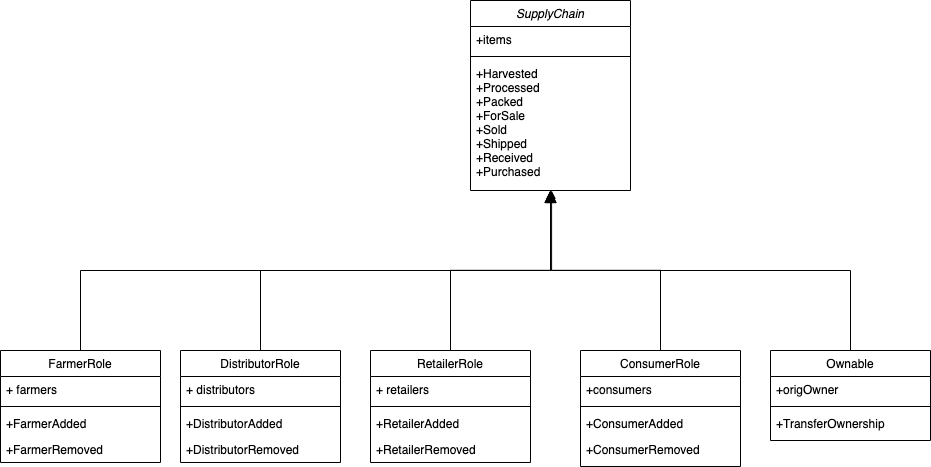

The diagram above was exported from draw.io. Its source (the exported page's mxGraphModel, read from the mxfile embedded in the PNG):
<mxGraphModel dx="2112" dy="1602" grid="1" gridSize="10" guides="1" tooltips="1" connect="1" arrows="1" fold="1" page="1" pageScale="1" pageWidth="827" pageHeight="1169" math="0" shadow="0">
  <root>
    <mxCell id="WIyWlLk6GJQsqaUBKTNV-0" />
    <mxCell id="WIyWlLk6GJQsqaUBKTNV-1" parent="WIyWlLk6GJQsqaUBKTNV-0" />
    <mxCell id="zkfFHV4jXpPFQw0GAbJ--0" value="SupplyChain" style="swimlane;fontStyle=2;align=center;verticalAlign=top;childLayout=stackLayout;horizontal=1;startSize=26;horizontalStack=0;resizeParent=1;resizeLast=0;collapsible=1;marginBottom=0;rounded=0;shadow=0;strokeWidth=1;" parent="WIyWlLk6GJQsqaUBKTNV-1" vertex="1">
      <mxGeometry x="220" y="10" width="160" height="190" as="geometry">
        <mxRectangle x="230" y="140" width="160" height="26" as="alternateBounds" />
      </mxGeometry>
    </mxCell>
    <mxCell id="zkfFHV4jXpPFQw0GAbJ--1" value="+items" style="text;align=left;verticalAlign=top;spacingLeft=4;spacingRight=4;overflow=hidden;rotatable=0;points=[[0,0.5],[1,0.5]];portConstraint=eastwest;" parent="zkfFHV4jXpPFQw0GAbJ--0" vertex="1">
      <mxGeometry y="26" width="160" height="26" as="geometry" />
    </mxCell>
    <mxCell id="zkfFHV4jXpPFQw0GAbJ--4" value="" style="line;html=1;strokeWidth=1;align=left;verticalAlign=middle;spacingTop=-1;spacingLeft=3;spacingRight=3;rotatable=0;labelPosition=right;points=[];portConstraint=eastwest;" parent="zkfFHV4jXpPFQw0GAbJ--0" vertex="1">
      <mxGeometry y="52" width="160" height="8" as="geometry" />
    </mxCell>
    <mxCell id="zkfFHV4jXpPFQw0GAbJ--5" value="+Harvested&#10;+Processed&#10;+Packed&#10;+ForSale&#10;+Sold&#10;+Shipped&#10;+Received&#10;+Purchased" style="text;align=left;verticalAlign=top;spacingLeft=4;spacingRight=4;overflow=hidden;rotatable=0;points=[[0,0.5],[1,0.5]];portConstraint=eastwest;" parent="zkfFHV4jXpPFQw0GAbJ--0" vertex="1">
      <mxGeometry y="60" width="160" height="120" as="geometry" />
    </mxCell>
    <mxCell id="zkfFHV4jXpPFQw0GAbJ--6" value="RetailerRole" style="swimlane;fontStyle=0;align=center;verticalAlign=top;childLayout=stackLayout;horizontal=1;startSize=26;horizontalStack=0;resizeParent=1;resizeLast=0;collapsible=1;marginBottom=0;rounded=0;shadow=0;strokeWidth=1;" parent="WIyWlLk6GJQsqaUBKTNV-1" vertex="1">
      <mxGeometry x="120" y="360" width="160" height="112" as="geometry">
        <mxRectangle x="130" y="380" width="160" height="26" as="alternateBounds" />
      </mxGeometry>
    </mxCell>
    <mxCell id="zkfFHV4jXpPFQw0GAbJ--7" value="+ retailers" style="text;align=left;verticalAlign=top;spacingLeft=4;spacingRight=4;overflow=hidden;rotatable=0;points=[[0,0.5],[1,0.5]];portConstraint=eastwest;" parent="zkfFHV4jXpPFQw0GAbJ--6" vertex="1">
      <mxGeometry y="26" width="160" height="26" as="geometry" />
    </mxCell>
    <mxCell id="zkfFHV4jXpPFQw0GAbJ--9" value="" style="line;html=1;strokeWidth=1;align=left;verticalAlign=middle;spacingTop=-1;spacingLeft=3;spacingRight=3;rotatable=0;labelPosition=right;points=[];portConstraint=eastwest;" parent="zkfFHV4jXpPFQw0GAbJ--6" vertex="1">
      <mxGeometry y="52" width="160" height="8" as="geometry" />
    </mxCell>
    <mxCell id="zkfFHV4jXpPFQw0GAbJ--11" value="+RetailerAdded" style="text;align=left;verticalAlign=top;spacingLeft=4;spacingRight=4;overflow=hidden;rotatable=0;points=[[0,0.5],[1,0.5]];portConstraint=eastwest;" parent="zkfFHV4jXpPFQw0GAbJ--6" vertex="1">
      <mxGeometry y="60" width="160" height="26" as="geometry" />
    </mxCell>
    <mxCell id="YEilvL-2DrAlAvVmRjua-0" value="+RetailerRemoved" style="text;align=left;verticalAlign=top;spacingLeft=4;spacingRight=4;overflow=hidden;rotatable=0;points=[[0,0.5],[1,0.5]];portConstraint=eastwest;" vertex="1" parent="zkfFHV4jXpPFQw0GAbJ--6">
      <mxGeometry y="86" width="160" height="26" as="geometry" />
    </mxCell>
    <mxCell id="zkfFHV4jXpPFQw0GAbJ--12" value="" style="endArrow=block;endSize=10;endFill=0;shadow=0;strokeWidth=1;rounded=0;edgeStyle=elbowEdgeStyle;elbow=vertical;" parent="WIyWlLk6GJQsqaUBKTNV-1" source="zkfFHV4jXpPFQw0GAbJ--6" target="zkfFHV4jXpPFQw0GAbJ--0" edge="1">
      <mxGeometry width="160" relative="1" as="geometry">
        <mxPoint x="200" y="203" as="sourcePoint" />
        <mxPoint x="200" y="203" as="targetPoint" />
      </mxGeometry>
    </mxCell>
    <mxCell id="zkfFHV4jXpPFQw0GAbJ--13" value="ConsumerRole" style="swimlane;fontStyle=0;align=center;verticalAlign=top;childLayout=stackLayout;horizontal=1;startSize=26;horizontalStack=0;resizeParent=1;resizeLast=0;collapsible=1;marginBottom=0;rounded=0;shadow=0;strokeWidth=1;" parent="WIyWlLk6GJQsqaUBKTNV-1" vertex="1">
      <mxGeometry x="330" y="360" width="160" height="116" as="geometry">
        <mxRectangle x="340" y="380" width="170" height="26" as="alternateBounds" />
      </mxGeometry>
    </mxCell>
    <mxCell id="zkfFHV4jXpPFQw0GAbJ--14" value="+consumers" style="text;align=left;verticalAlign=top;spacingLeft=4;spacingRight=4;overflow=hidden;rotatable=0;points=[[0,0.5],[1,0.5]];portConstraint=eastwest;" parent="zkfFHV4jXpPFQw0GAbJ--13" vertex="1">
      <mxGeometry y="26" width="160" height="26" as="geometry" />
    </mxCell>
    <mxCell id="zkfFHV4jXpPFQw0GAbJ--15" value="" style="line;html=1;strokeWidth=1;align=left;verticalAlign=middle;spacingTop=-1;spacingLeft=3;spacingRight=3;rotatable=0;labelPosition=right;points=[];portConstraint=eastwest;" parent="zkfFHV4jXpPFQw0GAbJ--13" vertex="1">
      <mxGeometry y="52" width="160" height="8" as="geometry" />
    </mxCell>
    <mxCell id="YEilvL-2DrAlAvVmRjua-5" value="+ConsumerAdded" style="text;align=left;verticalAlign=top;spacingLeft=4;spacingRight=4;overflow=hidden;rotatable=0;points=[[0,0.5],[1,0.5]];portConstraint=eastwest;" vertex="1" parent="zkfFHV4jXpPFQw0GAbJ--13">
      <mxGeometry y="60" width="160" height="26" as="geometry" />
    </mxCell>
    <mxCell id="YEilvL-2DrAlAvVmRjua-7" value="+ConsumerRemoved" style="text;align=left;verticalAlign=top;spacingLeft=4;spacingRight=4;overflow=hidden;rotatable=0;points=[[0,0.5],[1,0.5]];portConstraint=eastwest;" vertex="1" parent="zkfFHV4jXpPFQw0GAbJ--13">
      <mxGeometry y="86" width="160" height="26" as="geometry" />
    </mxCell>
    <mxCell id="zkfFHV4jXpPFQw0GAbJ--16" value="" style="endArrow=block;endSize=10;endFill=1;shadow=0;strokeWidth=1;rounded=0;edgeStyle=elbowEdgeStyle;elbow=vertical;" parent="WIyWlLk6GJQsqaUBKTNV-1" source="zkfFHV4jXpPFQw0GAbJ--13" target="zkfFHV4jXpPFQw0GAbJ--0" edge="1">
      <mxGeometry width="160" relative="1" as="geometry">
        <mxPoint x="210" y="373" as="sourcePoint" />
        <mxPoint x="310" y="271" as="targetPoint" />
      </mxGeometry>
    </mxCell>
    <mxCell id="YEilvL-2DrAlAvVmRjua-13" style="edgeStyle=orthogonalEdgeStyle;rounded=0;orthogonalLoop=1;jettySize=auto;html=1;entryX=0.5;entryY=1;entryDx=0;entryDy=0;" edge="1" parent="WIyWlLk6GJQsqaUBKTNV-1" source="YEilvL-2DrAlAvVmRjua-8" target="zkfFHV4jXpPFQw0GAbJ--0">
      <mxGeometry relative="1" as="geometry">
        <Array as="points">
          <mxPoint x="10" y="280" />
          <mxPoint x="300" y="280" />
        </Array>
      </mxGeometry>
    </mxCell>
    <mxCell id="YEilvL-2DrAlAvVmRjua-8" value="DistributorRole" style="swimlane;fontStyle=0;align=center;verticalAlign=top;childLayout=stackLayout;horizontal=1;startSize=26;horizontalStack=0;resizeParent=1;resizeLast=0;collapsible=1;marginBottom=0;rounded=0;shadow=0;strokeWidth=1;" vertex="1" parent="WIyWlLk6GJQsqaUBKTNV-1">
      <mxGeometry x="-70" y="360" width="160" height="112" as="geometry">
        <mxRectangle x="130" y="380" width="160" height="26" as="alternateBounds" />
      </mxGeometry>
    </mxCell>
    <mxCell id="YEilvL-2DrAlAvVmRjua-9" value="+ distributors" style="text;align=left;verticalAlign=top;spacingLeft=4;spacingRight=4;overflow=hidden;rotatable=0;points=[[0,0.5],[1,0.5]];portConstraint=eastwest;" vertex="1" parent="YEilvL-2DrAlAvVmRjua-8">
      <mxGeometry y="26" width="160" height="26" as="geometry" />
    </mxCell>
    <mxCell id="YEilvL-2DrAlAvVmRjua-10" value="" style="line;html=1;strokeWidth=1;align=left;verticalAlign=middle;spacingTop=-1;spacingLeft=3;spacingRight=3;rotatable=0;labelPosition=right;points=[];portConstraint=eastwest;" vertex="1" parent="YEilvL-2DrAlAvVmRjua-8">
      <mxGeometry y="52" width="160" height="8" as="geometry" />
    </mxCell>
    <mxCell id="YEilvL-2DrAlAvVmRjua-11" value="+DistributorAdded" style="text;align=left;verticalAlign=top;spacingLeft=4;spacingRight=4;overflow=hidden;rotatable=0;points=[[0,0.5],[1,0.5]];portConstraint=eastwest;" vertex="1" parent="YEilvL-2DrAlAvVmRjua-8">
      <mxGeometry y="60" width="160" height="26" as="geometry" />
    </mxCell>
    <mxCell id="YEilvL-2DrAlAvVmRjua-12" value="+DistributorRemoved" style="text;align=left;verticalAlign=top;spacingLeft=4;spacingRight=4;overflow=hidden;rotatable=0;points=[[0,0.5],[1,0.5]];portConstraint=eastwest;" vertex="1" parent="YEilvL-2DrAlAvVmRjua-8">
      <mxGeometry y="86" width="160" height="26" as="geometry" />
    </mxCell>
    <mxCell id="YEilvL-2DrAlAvVmRjua-19" style="edgeStyle=orthogonalEdgeStyle;rounded=0;orthogonalLoop=1;jettySize=auto;html=1;entryX=0.5;entryY=1;entryDx=0;entryDy=0;" edge="1" parent="WIyWlLk6GJQsqaUBKTNV-1" source="YEilvL-2DrAlAvVmRjua-14" target="zkfFHV4jXpPFQw0GAbJ--0">
      <mxGeometry relative="1" as="geometry">
        <Array as="points">
          <mxPoint x="-170" y="280" />
          <mxPoint x="300" y="280" />
        </Array>
      </mxGeometry>
    </mxCell>
    <mxCell id="YEilvL-2DrAlAvVmRjua-14" value="FarmerRole" style="swimlane;fontStyle=0;align=center;verticalAlign=top;childLayout=stackLayout;horizontal=1;startSize=26;horizontalStack=0;resizeParent=1;resizeLast=0;collapsible=1;marginBottom=0;rounded=0;shadow=0;strokeWidth=1;" vertex="1" parent="WIyWlLk6GJQsqaUBKTNV-1">
      <mxGeometry x="-250" y="360" width="160" height="112" as="geometry">
        <mxRectangle x="130" y="380" width="160" height="26" as="alternateBounds" />
      </mxGeometry>
    </mxCell>
    <mxCell id="YEilvL-2DrAlAvVmRjua-15" value="+ farmers" style="text;align=left;verticalAlign=top;spacingLeft=4;spacingRight=4;overflow=hidden;rotatable=0;points=[[0,0.5],[1,0.5]];portConstraint=eastwest;" vertex="1" parent="YEilvL-2DrAlAvVmRjua-14">
      <mxGeometry y="26" width="160" height="26" as="geometry" />
    </mxCell>
    <mxCell id="YEilvL-2DrAlAvVmRjua-16" value="" style="line;html=1;strokeWidth=1;align=left;verticalAlign=middle;spacingTop=-1;spacingLeft=3;spacingRight=3;rotatable=0;labelPosition=right;points=[];portConstraint=eastwest;" vertex="1" parent="YEilvL-2DrAlAvVmRjua-14">
      <mxGeometry y="52" width="160" height="8" as="geometry" />
    </mxCell>
    <mxCell id="YEilvL-2DrAlAvVmRjua-17" value="+FarmerAdded" style="text;align=left;verticalAlign=top;spacingLeft=4;spacingRight=4;overflow=hidden;rotatable=0;points=[[0,0.5],[1,0.5]];portConstraint=eastwest;" vertex="1" parent="YEilvL-2DrAlAvVmRjua-14">
      <mxGeometry y="60" width="160" height="26" as="geometry" />
    </mxCell>
    <mxCell id="YEilvL-2DrAlAvVmRjua-18" value="+FarmerRemoved" style="text;align=left;verticalAlign=top;spacingLeft=4;spacingRight=4;overflow=hidden;rotatable=0;points=[[0,0.5],[1,0.5]];portConstraint=eastwest;" vertex="1" parent="YEilvL-2DrAlAvVmRjua-14">
      <mxGeometry y="86" width="160" height="26" as="geometry" />
    </mxCell>
    <mxCell id="YEilvL-2DrAlAvVmRjua-25" style="edgeStyle=orthogonalEdgeStyle;rounded=0;orthogonalLoop=1;jettySize=auto;html=1;" edge="1" parent="WIyWlLk6GJQsqaUBKTNV-1" source="YEilvL-2DrAlAvVmRjua-20">
      <mxGeometry relative="1" as="geometry">
        <mxPoint x="300" y="200" as="targetPoint" />
        <Array as="points">
          <mxPoint x="600" y="280" />
          <mxPoint x="301" y="280" />
          <mxPoint x="301" y="200" />
        </Array>
      </mxGeometry>
    </mxCell>
    <mxCell id="YEilvL-2DrAlAvVmRjua-20" value="Ownable" style="swimlane;fontStyle=0;align=center;verticalAlign=top;childLayout=stackLayout;horizontal=1;startSize=26;horizontalStack=0;resizeParent=1;resizeLast=0;collapsible=1;marginBottom=0;rounded=0;shadow=0;strokeWidth=1;" vertex="1" parent="WIyWlLk6GJQsqaUBKTNV-1">
      <mxGeometry x="520" y="360" width="160" height="90" as="geometry">
        <mxRectangle x="340" y="380" width="170" height="26" as="alternateBounds" />
      </mxGeometry>
    </mxCell>
    <mxCell id="YEilvL-2DrAlAvVmRjua-21" value="+origOwner" style="text;align=left;verticalAlign=top;spacingLeft=4;spacingRight=4;overflow=hidden;rotatable=0;points=[[0,0.5],[1,0.5]];portConstraint=eastwest;" vertex="1" parent="YEilvL-2DrAlAvVmRjua-20">
      <mxGeometry y="26" width="160" height="26" as="geometry" />
    </mxCell>
    <mxCell id="YEilvL-2DrAlAvVmRjua-22" value="" style="line;html=1;strokeWidth=1;align=left;verticalAlign=middle;spacingTop=-1;spacingLeft=3;spacingRight=3;rotatable=0;labelPosition=right;points=[];portConstraint=eastwest;" vertex="1" parent="YEilvL-2DrAlAvVmRjua-20">
      <mxGeometry y="52" width="160" height="8" as="geometry" />
    </mxCell>
    <mxCell id="YEilvL-2DrAlAvVmRjua-23" value="+TransferOwnership" style="text;align=left;verticalAlign=top;spacingLeft=4;spacingRight=4;overflow=hidden;rotatable=0;points=[[0,0.5],[1,0.5]];portConstraint=eastwest;" vertex="1" parent="YEilvL-2DrAlAvVmRjua-20">
      <mxGeometry y="60" width="160" height="26" as="geometry" />
    </mxCell>
  </root>
</mxGraphModel>